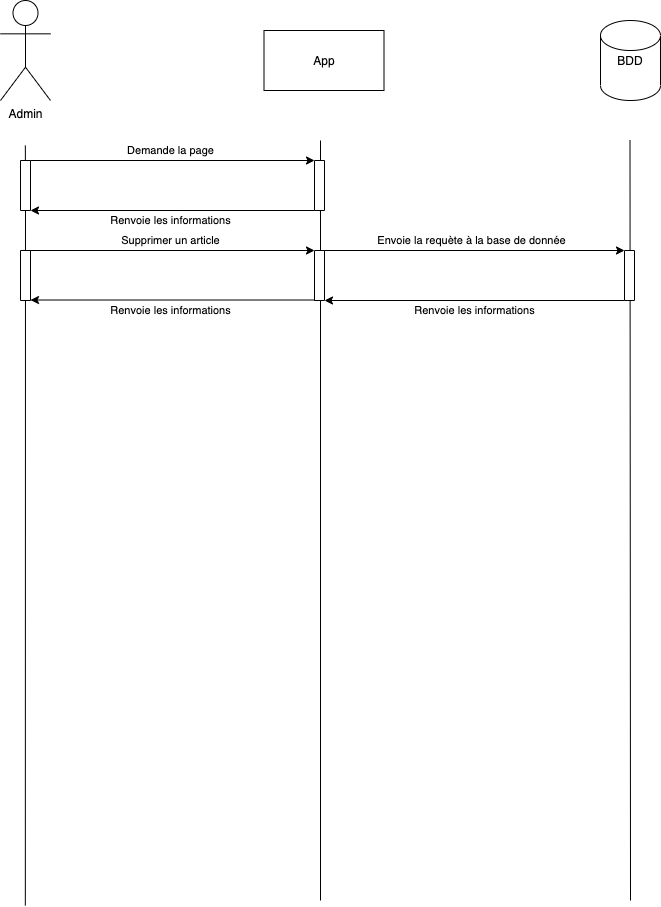

The diagram above was exported from draw.io. Its source (the exported page's mxGraphModel, read from the mxfile embedded in the PNG):
<mxGraphModel dx="679" dy="393" grid="1" gridSize="10" guides="1" tooltips="1" connect="1" arrows="1" fold="1" page="1" pageScale="1" pageWidth="827" pageHeight="1169" math="0" shadow="0">
  <root>
    <mxCell id="0" />
    <mxCell id="1" parent="0" />
    <mxCell id="aqcOw97j_skV2a913jms-1" value="Admin" style="shape=umlActor;verticalLabelPosition=bottom;verticalAlign=top;html=1;outlineConnect=0;" vertex="1" parent="1">
      <mxGeometry x="90" y="60" width="50" height="100" as="geometry" />
    </mxCell>
    <mxCell id="aqcOw97j_skV2a913jms-3" value="App" style="rounded=0;whiteSpace=wrap;html=1;" vertex="1" parent="1">
      <mxGeometry x="353.5" y="90" width="120" height="60" as="geometry" />
    </mxCell>
    <mxCell id="aqcOw97j_skV2a913jms-5" value="BDD" style="shape=cylinder2;whiteSpace=wrap;html=1;boundedLbl=1;backgroundOutline=1;size=15;" vertex="1" parent="1">
      <mxGeometry x="690" y="80" width="60" height="80" as="geometry" />
    </mxCell>
    <mxCell id="aqcOw97j_skV2a913jms-6" value="" style="endArrow=none;html=1;" edge="1" parent="1" source="aqcOw97j_skV2a913jms-9">
      <mxGeometry width="50" height="50" relative="1" as="geometry">
        <mxPoint x="114.83" y="965" as="sourcePoint" />
        <mxPoint x="114.83" y="205" as="targetPoint" />
      </mxGeometry>
    </mxCell>
    <mxCell id="aqcOw97j_skV2a913jms-7" value="" style="endArrow=none;html=1;" edge="1" parent="1">
      <mxGeometry width="50" height="50" relative="1" as="geometry">
        <mxPoint x="410" y="960" as="sourcePoint" />
        <mxPoint x="410" y="200" as="targetPoint" />
      </mxGeometry>
    </mxCell>
    <mxCell id="aqcOw97j_skV2a913jms-8" value="" style="endArrow=none;html=1;" edge="1" parent="1">
      <mxGeometry width="50" height="50" relative="1" as="geometry">
        <mxPoint x="720" y="960" as="sourcePoint" />
        <mxPoint x="719.5" y="200" as="targetPoint" />
      </mxGeometry>
    </mxCell>
    <mxCell id="aqcOw97j_skV2a913jms-9" value="" style="rounded=0;whiteSpace=wrap;html=1;direction=south;" vertex="1" parent="1">
      <mxGeometry x="110" y="220" width="10" height="50" as="geometry" />
    </mxCell>
    <mxCell id="aqcOw97j_skV2a913jms-11" value="" style="endArrow=none;html=1;" edge="1" parent="1" target="aqcOw97j_skV2a913jms-9">
      <mxGeometry width="50" height="50" relative="1" as="geometry">
        <mxPoint x="114.83000000000004" y="965" as="sourcePoint" />
        <mxPoint x="114.83000000000004" y="205" as="targetPoint" />
      </mxGeometry>
    </mxCell>
    <mxCell id="aqcOw97j_skV2a913jms-12" value="" style="endArrow=classic;html=1;exitX=0;exitY=0;exitDx=0;exitDy=0;entryX=0;entryY=1;entryDx=0;entryDy=0;" edge="1" parent="1" source="aqcOw97j_skV2a913jms-9" target="aqcOw97j_skV2a913jms-13">
      <mxGeometry width="50" height="50" relative="1" as="geometry">
        <mxPoint x="270" y="280" as="sourcePoint" />
        <mxPoint x="400" y="220" as="targetPoint" />
      </mxGeometry>
    </mxCell>
    <mxCell id="aqcOw97j_skV2a913jms-14" value="Demande la page" style="edgeLabel;html=1;align=center;verticalAlign=middle;resizable=0;points=[];" vertex="1" connectable="0" parent="aqcOw97j_skV2a913jms-12">
      <mxGeometry x="-0.1573" relative="1" as="geometry">
        <mxPoint x="20.33" y="-10" as="offset" />
      </mxGeometry>
    </mxCell>
    <mxCell id="aqcOw97j_skV2a913jms-13" value="" style="rounded=0;whiteSpace=wrap;html=1;direction=south;" vertex="1" parent="1">
      <mxGeometry x="404" y="220" width="10" height="50" as="geometry" />
    </mxCell>
    <mxCell id="aqcOw97j_skV2a913jms-15" value="" style="endArrow=classic;html=1;exitX=1;exitY=1;exitDx=0;exitDy=0;entryX=1;entryY=0;entryDx=0;entryDy=0;" edge="1" parent="1" source="aqcOw97j_skV2a913jms-13" target="aqcOw97j_skV2a913jms-9">
      <mxGeometry width="50" height="50" relative="1" as="geometry">
        <mxPoint x="120" y="270" as="sourcePoint" />
        <mxPoint x="140" y="300" as="targetPoint" />
      </mxGeometry>
    </mxCell>
    <mxCell id="aqcOw97j_skV2a913jms-16" value="Renvoie les informations" style="edgeLabel;html=1;align=center;verticalAlign=middle;resizable=0;points=[];" vertex="1" connectable="0" parent="aqcOw97j_skV2a913jms-15">
      <mxGeometry x="-0.1573" relative="1" as="geometry">
        <mxPoint x="-24.33" y="10" as="offset" />
      </mxGeometry>
    </mxCell>
    <mxCell id="aqcOw97j_skV2a913jms-23" value="" style="rounded=0;whiteSpace=wrap;html=1;direction=south;" vertex="1" parent="1">
      <mxGeometry x="110" y="310" width="10" height="50" as="geometry" />
    </mxCell>
    <mxCell id="aqcOw97j_skV2a913jms-24" value="" style="endArrow=classic;html=1;exitX=0;exitY=0;exitDx=0;exitDy=0;entryX=0;entryY=1;entryDx=0;entryDy=0;" edge="1" parent="1" source="aqcOw97j_skV2a913jms-23" target="aqcOw97j_skV2a913jms-26">
      <mxGeometry width="50" height="50" relative="1" as="geometry">
        <mxPoint x="270" y="370" as="sourcePoint" />
        <mxPoint x="400" y="310" as="targetPoint" />
      </mxGeometry>
    </mxCell>
    <mxCell id="aqcOw97j_skV2a913jms-25" value="Supprimer un article" style="edgeLabel;html=1;align=center;verticalAlign=middle;resizable=0;points=[];" vertex="1" connectable="0" parent="aqcOw97j_skV2a913jms-24">
      <mxGeometry x="-0.1573" relative="1" as="geometry">
        <mxPoint x="20.33" y="-10" as="offset" />
      </mxGeometry>
    </mxCell>
    <mxCell id="aqcOw97j_skV2a913jms-26" value="" style="rounded=0;whiteSpace=wrap;html=1;direction=south;" vertex="1" parent="1">
      <mxGeometry x="404" y="310" width="10" height="50" as="geometry" />
    </mxCell>
    <mxCell id="aqcOw97j_skV2a913jms-31" value="" style="endArrow=classic;html=1;exitX=0;exitY=0;exitDx=0;exitDy=0;entryX=0;entryY=1;entryDx=0;entryDy=0;" edge="1" parent="1" target="aqcOw97j_skV2a913jms-33" source="aqcOw97j_skV2a913jms-26">
      <mxGeometry width="50" height="50" relative="1" as="geometry">
        <mxPoint x="430" y="310" as="sourcePoint" />
        <mxPoint x="710" y="310" as="targetPoint" />
      </mxGeometry>
    </mxCell>
    <mxCell id="aqcOw97j_skV2a913jms-32" value="Envoie la requète à la base de donnée" style="edgeLabel;html=1;align=center;verticalAlign=middle;resizable=0;points=[];" vertex="1" connectable="0" parent="aqcOw97j_skV2a913jms-31">
      <mxGeometry x="-0.1573" relative="1" as="geometry">
        <mxPoint x="20.33" y="-10" as="offset" />
      </mxGeometry>
    </mxCell>
    <mxCell id="aqcOw97j_skV2a913jms-33" value="" style="rounded=0;whiteSpace=wrap;html=1;direction=south;" vertex="1" parent="1">
      <mxGeometry x="714" y="310" width="10" height="50" as="geometry" />
    </mxCell>
    <mxCell id="aqcOw97j_skV2a913jms-40" value="" style="endArrow=classic;html=1;exitX=1;exitY=1;exitDx=0;exitDy=0;entryX=1;entryY=0;entryDx=0;entryDy=0;" edge="1" parent="1" target="aqcOw97j_skV2a913jms-26">
      <mxGeometry width="50" height="50" relative="1" as="geometry">
        <mxPoint x="714" y="360" as="sourcePoint" />
        <mxPoint x="430" y="360" as="targetPoint" />
      </mxGeometry>
    </mxCell>
    <mxCell id="aqcOw97j_skV2a913jms-41" value="Renvoie les informations" style="edgeLabel;html=1;align=center;verticalAlign=middle;resizable=0;points=[];" vertex="1" connectable="0" parent="aqcOw97j_skV2a913jms-40">
      <mxGeometry x="-0.1573" relative="1" as="geometry">
        <mxPoint x="-24.33" y="10" as="offset" />
      </mxGeometry>
    </mxCell>
    <mxCell id="aqcOw97j_skV2a913jms-42" value="" style="endArrow=classic;html=1;exitX=1;exitY=1;exitDx=0;exitDy=0;entryX=1;entryY=0;entryDx=0;entryDy=0;" edge="1" parent="1">
      <mxGeometry width="50" height="50" relative="1" as="geometry">
        <mxPoint x="404" y="359.52" as="sourcePoint" />
        <mxPoint x="120" y="359.52" as="targetPoint" />
      </mxGeometry>
    </mxCell>
    <mxCell id="aqcOw97j_skV2a913jms-43" value="Renvoie les informations" style="edgeLabel;html=1;align=center;verticalAlign=middle;resizable=0;points=[];" vertex="1" connectable="0" parent="aqcOw97j_skV2a913jms-42">
      <mxGeometry x="-0.1573" relative="1" as="geometry">
        <mxPoint x="-24.33" y="10" as="offset" />
      </mxGeometry>
    </mxCell>
  </root>
</mxGraphModel>